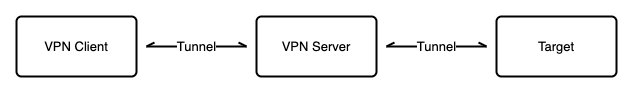

The diagram above was exported from draw.io. Its source (the exported page's mxGraphModel, read from the mxfile embedded in the PNG):
<mxGraphModel dx="1506" dy="852" grid="1" gridSize="15" guides="1" tooltips="1" connect="1" arrows="1" fold="1" page="0" pageScale="1" pageWidth="800" pageHeight="600" math="0" shadow="0">
  <root>
    <mxCell id="0" />
    <mxCell id="1" parent="0" />
    <mxCell id="DhWVUVrSaP8bCOZccI_2-5" value="Tunnel" style="edgeStyle=orthogonalEdgeStyle;rounded=0;orthogonalLoop=1;jettySize=auto;html=1;fontSize=13;endArrow=openAsync;endFill=0;strokeWidth=2;perimeterSpacing=10;startArrow=openAsync;startFill=0;" edge="1" parent="1" source="DhWVUVrSaP8bCOZccI_2-1" target="DhWVUVrSaP8bCOZccI_2-2">
      <mxGeometry relative="1" as="geometry" />
    </mxCell>
    <mxCell id="DhWVUVrSaP8bCOZccI_2-1" value="VPN Client" style="rounded=1;whiteSpace=wrap;html=1;strokeWidth=2;arcSize=10;absoluteArcSize=1;fontSize=13;" vertex="1" parent="1">
      <mxGeometry y="120" width="120" height="60" as="geometry" />
    </mxCell>
    <mxCell id="DhWVUVrSaP8bCOZccI_2-6" value="Tunnel" style="edgeStyle=orthogonalEdgeStyle;rounded=0;orthogonalLoop=1;jettySize=auto;html=1;fontSize=13;endArrow=openAsync;endFill=0;strokeWidth=2;perimeterSpacing=10;startArrow=openAsync;startFill=0;" edge="1" parent="1" source="DhWVUVrSaP8bCOZccI_2-2" target="DhWVUVrSaP8bCOZccI_2-3">
      <mxGeometry relative="1" as="geometry" />
    </mxCell>
    <mxCell id="DhWVUVrSaP8bCOZccI_2-2" value="VPN Server" style="rounded=1;whiteSpace=wrap;html=1;strokeWidth=2;arcSize=10;absoluteArcSize=1;fontSize=13;" vertex="1" parent="1">
      <mxGeometry x="240" y="120" width="120" height="60" as="geometry" />
    </mxCell>
    <mxCell id="DhWVUVrSaP8bCOZccI_2-3" value="Target" style="rounded=1;whiteSpace=wrap;html=1;strokeWidth=2;arcSize=10;absoluteArcSize=1;fontSize=13;" vertex="1" parent="1">
      <mxGeometry x="480" y="120" width="120" height="60" as="geometry" />
    </mxCell>
  </root>
</mxGraphModel>